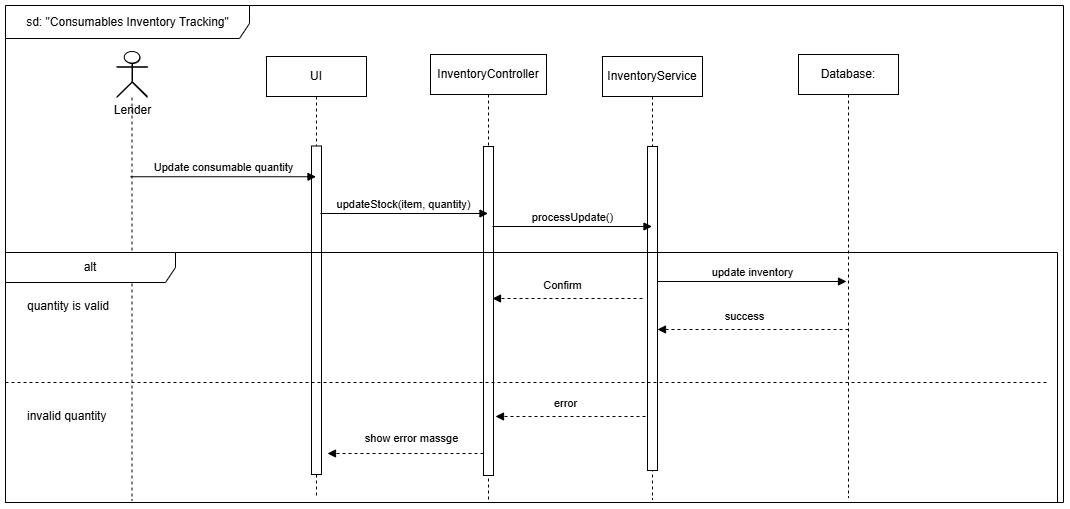

The diagram above was exported from draw.io. Its source (the exported page's mxGraphModel, read from the mxfile embedded in the PNG):
<mxGraphModel dx="1832" dy="788" grid="0" gridSize="10" guides="1" tooltips="1" connect="1" arrows="1" fold="1" page="1" pageScale="1" pageWidth="850" pageHeight="1100" background="light-dark(#FFFFFF,#FFFFFF)" math="0" shadow="0">
  <root>
    <mxCell id="0" />
    <mxCell id="1" parent="0" />
    <mxCell id="6nlfyuofC7TIAqkTQwwX-1" parent="1" style="shape=umlActor;verticalLabelPosition=bottom;verticalAlign=top;html=1;outlineConnect=0;labelBackgroundColor=none;" value="Lender" vertex="1">
      <mxGeometry height="44" width="30" x="119" y="59" as="geometry" />
    </mxCell>
    <mxCell id="6nlfyuofC7TIAqkTQwwX-14" parent="1" style="shape=umlLifeline;perimeter=lifelinePerimeter;whiteSpace=wrap;html=1;container=1;dropTarget=0;collapsible=0;recursiveResize=0;outlineConnect=0;portConstraint=eastwest;newEdgeStyle={&quot;edgeStyle&quot;:&quot;elbowEdgeStyle&quot;,&quot;elbow&quot;:&quot;vertical&quot;,&quot;curved&quot;:0,&quot;rounded&quot;:0};labelBackgroundColor=none;" value="UI" vertex="1">
      <mxGeometry height="442" width="100" x="268" y="63" as="geometry" />
    </mxCell>
    <mxCell id="6nlfyuofC7TIAqkTQwwX-15" parent="6nlfyuofC7TIAqkTQwwX-14" style="html=1;points=[[0,0,0,0,5],[0,1,0,0,-5],[1,0,0,0,5],[1,1,0,0,-5]];perimeter=orthogonalPerimeter;outlineConnect=0;targetShapes=umlLifeline;portConstraint=eastwest;newEdgeStyle={&quot;curved&quot;:0,&quot;rounded&quot;:0};labelBackgroundColor=none;" value="" vertex="1">
      <mxGeometry height="328.5" width="10" x="45" y="89.5" as="geometry" />
    </mxCell>
    <mxCell id="6nlfyuofC7TIAqkTQwwX-17" parent="1" style="shape=umlLifeline;perimeter=lifelinePerimeter;whiteSpace=wrap;html=1;container=1;dropTarget=0;collapsible=0;recursiveResize=0;outlineConnect=0;portConstraint=eastwest;newEdgeStyle={&quot;edgeStyle&quot;:&quot;elbowEdgeStyle&quot;,&quot;elbow&quot;:&quot;vertical&quot;,&quot;curved&quot;:0,&quot;rounded&quot;:0};labelBackgroundColor=none;" value="InventoryController" vertex="1">
      <mxGeometry height="448" width="116" x="432" y="61" as="geometry" />
    </mxCell>
    <mxCell id="6nlfyuofC7TIAqkTQwwX-18" parent="6nlfyuofC7TIAqkTQwwX-17" style="html=1;points=[[0,0,0,0,5],[0,1,0,0,-5],[1,0,0,0,5],[1,1,0,0,-5]];perimeter=orthogonalPerimeter;outlineConnect=0;targetShapes=umlLifeline;portConstraint=eastwest;newEdgeStyle={&quot;curved&quot;:0,&quot;rounded&quot;:0};labelBackgroundColor=none;" value="" vertex="1">
      <mxGeometry height="329" width="10" x="53" y="92" as="geometry" />
    </mxCell>
    <mxCell id="6nlfyuofC7TIAqkTQwwX-19" parent="1" style="shape=umlLifeline;perimeter=lifelinePerimeter;whiteSpace=wrap;html=1;container=1;dropTarget=0;collapsible=0;recursiveResize=0;outlineConnect=0;portConstraint=eastwest;newEdgeStyle={&quot;edgeStyle&quot;:&quot;elbowEdgeStyle&quot;,&quot;elbow&quot;:&quot;vertical&quot;,&quot;curved&quot;:0,&quot;rounded&quot;:0};labelBackgroundColor=none;" value="InventoryService" vertex="1">
      <mxGeometry height="443" width="100" x="604" y="63" as="geometry" />
    </mxCell>
    <mxCell id="6nlfyuofC7TIAqkTQwwX-20" parent="6nlfyuofC7TIAqkTQwwX-19" style="html=1;points=[[0,0,0,0,5],[0,1,0,0,-5],[1,0,0,0,5],[1,1,0,0,-5]];perimeter=orthogonalPerimeter;outlineConnect=0;targetShapes=umlLifeline;portConstraint=eastwest;newEdgeStyle={&quot;curved&quot;:0,&quot;rounded&quot;:0};labelBackgroundColor=none;" value="" vertex="1">
      <mxGeometry height="324" width="10" x="45" y="90" as="geometry" />
    </mxCell>
    <mxCell id="6nlfyuofC7TIAqkTQwwX-30" parent="1" style="shape=umlLifeline;perimeter=lifelinePerimeter;whiteSpace=wrap;html=1;container=1;dropTarget=0;collapsible=0;recursiveResize=0;outlineConnect=0;portConstraint=eastwest;newEdgeStyle={&quot;curved&quot;:0,&quot;rounded&quot;:0};participant=umlActor;size=46;labelBackgroundColor=none;" value="" vertex="1">
      <mxGeometry height="449" width="31" x="118" y="58" as="geometry" />
    </mxCell>
    <mxCell id="6nlfyuofC7TIAqkTQwwX-37" edge="1" parent="1" source="6nlfyuofC7TIAqkTQwwX-30" style="html=1;verticalAlign=bottom;endArrow=block;curved=0;rounded=0;exitX=0.452;exitY=0.279;exitDx=0;exitDy=0;exitPerimeter=0;labelBackgroundColor=none;fontColor=default;" target="6nlfyuofC7TIAqkTQwwX-14" value="Update consumable quantity">
      <mxGeometry relative="1" width="80" as="geometry">
        <mxPoint x="140" y="203" as="sourcePoint" />
        <mxPoint x="305" y="193" as="targetPoint" />
      </mxGeometry>
    </mxCell>
    <mxCell id="6nlfyuofC7TIAqkTQwwX-38" edge="1" parent="1" style="html=1;verticalAlign=bottom;endArrow=block;curved=0;rounded=0;labelBackgroundColor=none;fontColor=default;" target="6nlfyuofC7TIAqkTQwwX-17" value="updateStock(item, quantity)">
      <mxGeometry relative="1" width="80" as="geometry">
        <mxPoint x="322" y="220" as="sourcePoint" />
        <mxPoint x="402" y="220" as="targetPoint" />
      </mxGeometry>
    </mxCell>
    <mxCell id="6nlfyuofC7TIAqkTQwwX-39" edge="1" parent="1" style="html=1;verticalAlign=bottom;endArrow=block;curved=0;rounded=0;labelBackgroundColor=none;fontColor=default;" target="6nlfyuofC7TIAqkTQwwX-19" value="processUpdate()">
      <mxGeometry relative="1" width="80" as="geometry">
        <mxPoint x="494" y="233" as="sourcePoint" />
        <mxPoint x="574" y="233" as="targetPoint" />
      </mxGeometry>
    </mxCell>
    <mxCell id="6nlfyuofC7TIAqkTQwwX-40" parent="1" style="shape=umlFrame;whiteSpace=wrap;html=1;pointerEvents=0;recursiveResize=0;container=1;collapsible=0;width=170;labelBackgroundColor=none;" value="alt" vertex="1">
      <mxGeometry height="250" width="1052" x="7" y="259" as="geometry" />
    </mxCell>
    <mxCell id="6nlfyuofC7TIAqkTQwwX-41" parent="6nlfyuofC7TIAqkTQwwX-40" style="text;html=1;labelBackgroundColor=none;" value="quantity is valid" vertex="1">
      <mxGeometry height="20" relative="1" width="100" as="geometry">
        <mxPoint x="20" y="40" as="offset" />
      </mxGeometry>
    </mxCell>
    <mxCell id="6nlfyuofC7TIAqkTQwwX-42" parent="6nlfyuofC7TIAqkTQwwX-40" style="line;strokeWidth=1;dashed=1;labelPosition=center;verticalLabelPosition=bottom;align=left;verticalAlign=top;spacingLeft=20;spacingTop=15;html=1;whiteSpace=wrap;labelBackgroundColor=none;" value="invalid quantity" vertex="1">
      <mxGeometry height="10" width="1042" y="125" as="geometry" />
    </mxCell>
    <mxCell id="6nlfyuofC7TIAqkTQwwX-50" edge="1" parent="6nlfyuofC7TIAqkTQwwX-40" style="html=1;verticalAlign=bottom;labelBackgroundColor=none;endArrow=block;endFill=1;dashed=1;rounded=0;fontColor=default;" target="6nlfyuofC7TIAqkTQwwX-20" value="">
      <mxGeometry relative="1" width="160" as="geometry">
        <mxPoint x="843" y="77" as="sourcePoint" />
        <mxPoint x="679" y="77" as="targetPoint" />
      </mxGeometry>
    </mxCell>
    <mxCell id="6nlfyuofC7TIAqkTQwwX-51" connectable="0" parent="6nlfyuofC7TIAqkTQwwX-50" style="edgeLabel;html=1;align=center;verticalAlign=middle;resizable=0;points=[];labelBackgroundColor=none;" value="success" vertex="1">
      <mxGeometry relative="1" x="0.1088" y="1" as="geometry">
        <mxPoint x="2" y="-15" as="offset" />
      </mxGeometry>
    </mxCell>
    <mxCell id="6nlfyuofC7TIAqkTQwwX-52" edge="1" parent="6nlfyuofC7TIAqkTQwwX-40" style="html=1;verticalAlign=bottom;labelBackgroundColor=none;endArrow=block;endFill=1;dashed=1;rounded=0;fontColor=default;" value="">
      <mxGeometry relative="1" width="160" as="geometry">
        <mxPoint x="637" y="46" as="sourcePoint" />
        <mxPoint x="487" y="46" as="targetPoint" />
      </mxGeometry>
    </mxCell>
    <mxCell id="6nlfyuofC7TIAqkTQwwX-53" connectable="0" parent="6nlfyuofC7TIAqkTQwwX-52" style="edgeLabel;html=1;align=center;verticalAlign=middle;resizable=0;points=[];labelBackgroundColor=none;" value="Confirm" vertex="1">
      <mxGeometry relative="1" x="0.1088" y="1" as="geometry">
        <mxPoint x="2" y="-15" as="offset" />
      </mxGeometry>
    </mxCell>
    <mxCell id="6nlfyuofC7TIAqkTQwwX-55" edge="1" parent="6nlfyuofC7TIAqkTQwwX-40" style="html=1;verticalAlign=bottom;labelBackgroundColor=none;endArrow=block;endFill=1;dashed=1;rounded=0;fontColor=default;" value="">
      <mxGeometry relative="1" width="160" as="geometry">
        <mxPoint x="640" y="164" as="sourcePoint" />
        <mxPoint x="490" y="164" as="targetPoint" />
      </mxGeometry>
    </mxCell>
    <mxCell id="6nlfyuofC7TIAqkTQwwX-56" connectable="0" parent="6nlfyuofC7TIAqkTQwwX-55" style="edgeLabel;html=1;align=center;verticalAlign=middle;resizable=0;points=[];labelBackgroundColor=none;" value="error" vertex="1">
      <mxGeometry relative="1" x="0.1088" y="1" as="geometry">
        <mxPoint x="2" y="-15" as="offset" />
      </mxGeometry>
    </mxCell>
    <mxCell id="6nlfyuofC7TIAqkTQwwX-58" edge="1" parent="6nlfyuofC7TIAqkTQwwX-40" source="6nlfyuofC7TIAqkTQwwX-18" style="html=1;verticalAlign=bottom;labelBackgroundColor=none;endArrow=block;endFill=1;dashed=1;rounded=0;fontColor=default;" value="">
      <mxGeometry relative="1" width="160" as="geometry">
        <mxPoint x="472" y="201" as="sourcePoint" />
        <mxPoint x="322" y="201" as="targetPoint" />
      </mxGeometry>
    </mxCell>
    <mxCell id="6nlfyuofC7TIAqkTQwwX-60" connectable="0" parent="6nlfyuofC7TIAqkTQwwX-58" style="edgeLabel;html=1;align=center;verticalAlign=middle;resizable=0;points=[];labelBackgroundColor=none;" value="show error massge" vertex="1">
      <mxGeometry relative="1" x="-0.0769" as="geometry">
        <mxPoint x="-1" y="-16" as="offset" />
      </mxGeometry>
    </mxCell>
    <mxCell id="6nlfyuofC7TIAqkTQwwX-49" edge="1" parent="1" source="6nlfyuofC7TIAqkTQwwX-20" style="html=1;verticalAlign=bottom;endArrow=block;curved=0;rounded=0;labelBackgroundColor=none;fontColor=default;" value="update inventory">
      <mxGeometry relative="1" width="80" as="geometry">
        <mxPoint x="707" y="286" as="sourcePoint" />
        <mxPoint x="848" y="288" as="targetPoint" />
      </mxGeometry>
    </mxCell>
    <mxCell id="9utSsqAsvOGUfAyrUKfR-1" parent="1" style="shape=umlLifeline;perimeter=lifelinePerimeter;whiteSpace=wrap;html=1;container=1;dropTarget=0;collapsible=0;recursiveResize=0;outlineConnect=0;portConstraint=eastwest;newEdgeStyle={&quot;edgeStyle&quot;:&quot;elbowEdgeStyle&quot;,&quot;elbow&quot;:&quot;vertical&quot;,&quot;curved&quot;:0,&quot;rounded&quot;:0};labelBackgroundColor=none;" value="Database:" vertex="1">
      <mxGeometry height="443" width="100" x="800" y="61" as="geometry" />
    </mxCell>
    <mxCell id="9utSsqAsvOGUfAyrUKfR-3" parent="1" style="shape=umlFrame;whiteSpace=wrap;html=1;pointerEvents=0;recursiveResize=0;container=1;collapsible=0;width=244;labelBackgroundColor=none;height=33;" value="&lt;span class=&quot;_aupe copyable-text xkrh14z&quot; style=&quot;white-space: pre-wrap;&quot;&gt;sd: &quot;Consumables Inventory Tracking&quot;&lt;/span&gt;" vertex="1">
      <mxGeometry height="497" width="1058" x="7" y="12" as="geometry" />
    </mxCell>
  </root>
</mxGraphModel>